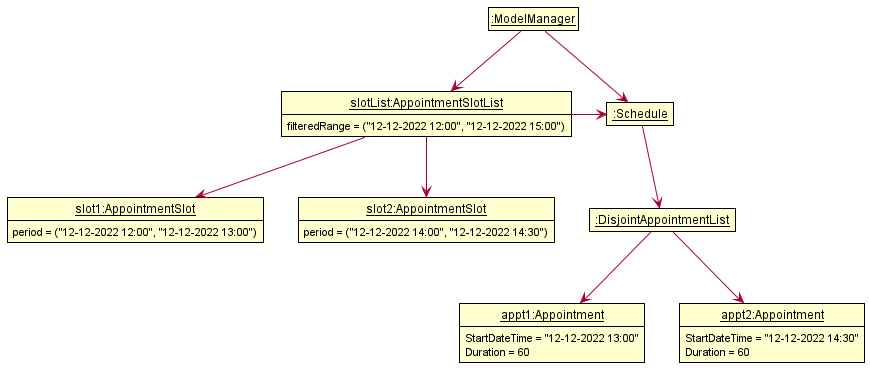

The diagram above was rendered by PlantUML. Its source (embedded in the PNG):
@startuml
!include ../style.puml
show members
hide empty methods
hide empty fields
skinparam ClassFontColor #000000
skinparam ClassBorderColor #000000

class " __:Schedule__ " as Schedule {
}

class " __:DisjointAppointmentList__ " as DisjointAppointmentList {

}

class " __slotList:AppointmentSlotList__ " as AppointmentSlotList {
    filteredRange = ("12-12-2022 12:00", "12-12-2022 15:00")
}

class "__slot1:AppointmentSlot__" as AppointmentSlot1 {
    period = ("12-12-2022 12:00", "12-12-2022 13:00")
}

class "__slot2:AppointmentSlot__" as AppointmentSlot2 {
    period = ("12-12-2022 14:00", "12-12-2022 14:30")
}

class "__appt1:Appointment__" as Appointment1 {
    StartDateTime = "12-12-2022 13:00"
    Duration = 60
}

class "__appt2:Appointment__" as Appointment2 {
    StartDateTime = "12-12-2022 14:30"
    Duration = 60
}

class "__:ModelManager__" as ModelManager {
}

Schedule -down-> DisjointAppointmentList
DisjointAppointmentList -down-> Appointment1
DisjointAppointmentList -down-> Appointment2
ModelManager -down-> Schedule

AppointmentSlotList -right-> Schedule

ModelManager -down-> AppointmentSlotList
AppointmentSlotList -down-> AppointmentSlot1
AppointmentSlotList -down-> AppointmentSlot2

@enduml